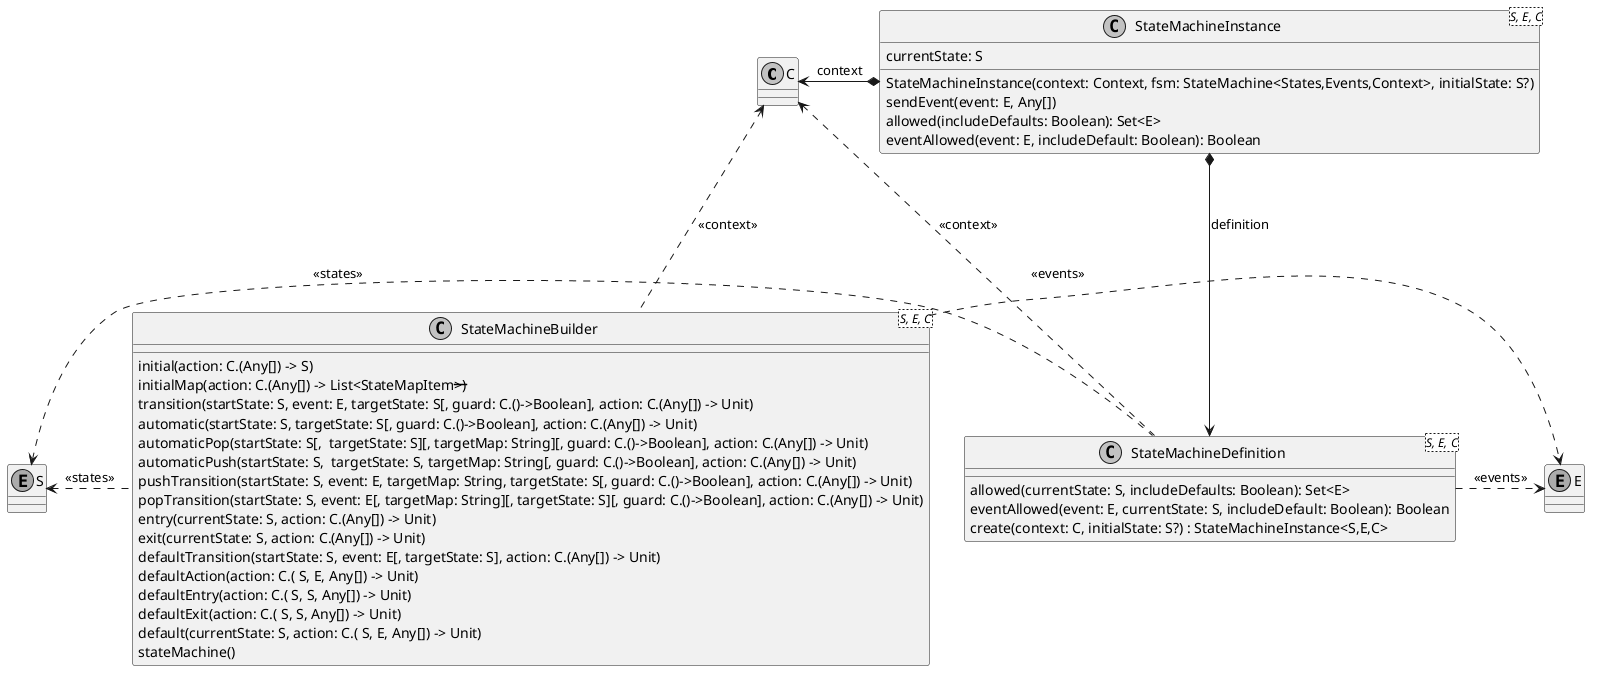

The diagram above was rendered by PlantUML. Its source (embedded in the PNG):
@startuml

skinparam monochrome true

class C {
}
enum S {
}
enum E {
}

class StateMachineBuilder<S, E, C> {
    initial(action: C.(Any[]) -> S)
    initialMap(action: C.(Any[]) -> List<StateMapItem<S>>)
    transition(startState: S, event: E, targetState: S[, guard: C.()->Boolean], action: C.(Any[]) -> Unit)
    automatic(startState: S, targetState: S[, guard: C.()->Boolean], action: C.(Any[]) -> Unit)
    automaticPop(startState: S[,  targetState: S][, targetMap: String][, guard: C.()->Boolean], action: C.(Any[]) -> Unit)
    automaticPush(startState: S,  targetState: S, targetMap: String[, guard: C.()->Boolean], action: C.(Any[]) -> Unit)
    pushTransition(startState: S, event: E, targetMap: String, targetState: S[, guard: C.()->Boolean], action: C.(Any[]) -> Unit)
    popTransition(startState: S, event: E[, targetMap: String][, targetState: S][, guard: C.()->Boolean], action: C.(Any[]) -> Unit)
    entry(currentState: S, action: C.(Any[]) -> Unit)
    exit(currentState: S, action: C.(Any[]) -> Unit)
    defaultTransition(startState: S, event: E[, targetState: S], action: C.(Any[]) -> Unit)
    defaultAction(action: C.( S, E, Any[]) -> Unit)
    defaultEntry(action: C.( S, S, Any[]) -> Unit)
    defaultExit(action: C.( S, S, Any[]) -> Unit)
    default(currentState: S, action: C.( S, E, Any[]) -> Unit)
    stateMachine()
}

class StateMachineDefinition<S, E, C> {
    allowed(currentState: S, includeDefaults: Boolean): Set<E>
    eventAllowed(event: E, currentState: S, includeDefault: Boolean): Boolean
    create(context: C, initialState: S?) : StateMachineInstance<S,E,C>
}

class StateMachineInstance<S, E, C> {
    StateMachineInstance(context: Context, fsm: StateMachine<States,Events,Context>, initialState: S?)
    currentState: S
    sendEvent(event: E, Any[])
    allowed(includeDefaults: Boolean): Set<E>
    eventAllowed(event: E, includeDefault: Boolean): Boolean
}

StateMachineBuilder .left.> S : <<states>>
StateMachineBuilder .right.> E : <<events>>
StateMachineBuilder .up.> C : <<context>>

StateMachineDefinition .left.> S : <<states>>
StateMachineDefinition .right.> E : <<events>>
StateMachineDefinition .up.> C : <<context>>

StateMachineInstance *---> StateMachineDefinition : definition
StateMachineInstance *-left-> C : context

@enduml